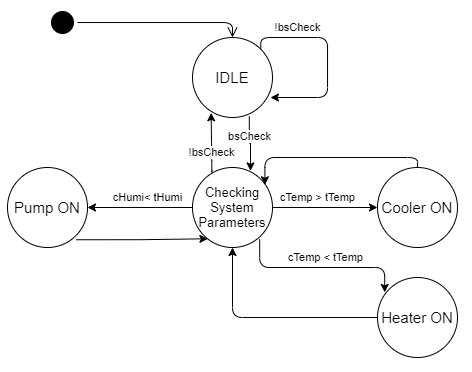

The diagram above was exported from draw.io. Its source (the exported page's mxGraphModel, read from the mxfile embedded in the PNG):
<mxGraphModel dx="599" dy="352" grid="1" gridSize="10" guides="1" tooltips="1" connect="1" arrows="1" fold="1" page="1" pageScale="1" pageWidth="1100" pageHeight="850" background="#ffffff" math="0" shadow="0">
  <root>
    <mxCell id="0" />
    <mxCell id="1" parent="0" />
    <mxCell id="382b91b5511bd0f7-1" value="" style="ellipse;html=1;shape=startState;fillColor=#000000;rounded=1;shadow=0;comic=0;labelBackgroundColor=none;fontFamily=Verdana;fontSize=12;fontColor=#000000;align=center;direction=south;" parent="1" vertex="1">
      <mxGeometry x="50" y="90" width="30" height="30" as="geometry" />
    </mxCell>
    <mxCell id="2a3bc250acf0617d-9" style="edgeStyle=orthogonalEdgeStyle;html=1;labelBackgroundColor=none;endArrow=open;endSize=8;fontFamily=Verdana;fontSize=12;align=left;entryX=0.5;entryY=0;entryDx=0;entryDy=0;" parent="1" source="382b91b5511bd0f7-1" target="SxQ20p9BGBs1VN1joYFE-1" edge="1">
      <mxGeometry relative="1" as="geometry">
        <mxPoint x="195" y="160" as="targetPoint" />
      </mxGeometry>
    </mxCell>
    <mxCell id="QuKiM0zekeNmFZVfnXMl-3" value="" style="edgeStyle=orthogonalEdgeStyle;rounded=1;orthogonalLoop=1;jettySize=auto;html=1;exitX=0.71;exitY=0.985;exitDx=0;exitDy=0;exitPerimeter=0;entryX=0.73;entryY=0.043;entryDx=0;entryDy=0;entryPerimeter=0;" edge="1" parent="1" source="SxQ20p9BGBs1VN1joYFE-1" target="QuKiM0zekeNmFZVfnXMl-2">
      <mxGeometry relative="1" as="geometry">
        <Array as="points">
          <mxPoint x="252" y="225" />
          <mxPoint x="253" y="225" />
          <mxPoint x="253" y="253" />
        </Array>
      </mxGeometry>
    </mxCell>
    <mxCell id="QuKiM0zekeNmFZVfnXMl-4" value="bsCheck" style="edgeLabel;html=1;align=center;verticalAlign=middle;resizable=0;points=[];" vertex="1" connectable="0" parent="QuKiM0zekeNmFZVfnXMl-3">
      <mxGeometry x="-0.28" relative="1" as="geometry">
        <mxPoint as="offset" />
      </mxGeometry>
    </mxCell>
    <mxCell id="SxQ20p9BGBs1VN1joYFE-1" value="&lt;font style=&quot;font-size: 15px&quot;&gt;IDLE&lt;br&gt;&lt;/font&gt;" style="ellipse;whiteSpace=wrap;html=1;" parent="1" vertex="1">
      <mxGeometry x="195" y="120" width="80" height="80" as="geometry" />
    </mxCell>
    <mxCell id="QuKiM0zekeNmFZVfnXMl-1" style="edgeStyle=orthogonalEdgeStyle;rounded=1;orthogonalLoop=1;jettySize=auto;html=1;exitX=1;exitY=0;exitDx=0;exitDy=0;" edge="1" parent="1" source="SxQ20p9BGBs1VN1joYFE-1">
      <mxGeometry relative="1" as="geometry">
        <mxPoint x="273" y="180" as="targetPoint" />
        <Array as="points">
          <mxPoint x="263" y="120" />
          <mxPoint x="330" y="120" />
          <mxPoint x="330" y="180" />
        </Array>
      </mxGeometry>
    </mxCell>
    <mxCell id="QuKiM0zekeNmFZVfnXMl-19" value="!bsCheck" style="edgeLabel;html=1;align=center;verticalAlign=middle;resizable=0;points=[];" vertex="1" connectable="0" parent="QuKiM0zekeNmFZVfnXMl-1">
      <mxGeometry x="-0.381" y="-2" relative="1" as="geometry">
        <mxPoint x="-12.25" y="-12" as="offset" />
      </mxGeometry>
    </mxCell>
    <mxCell id="QuKiM0zekeNmFZVfnXMl-6" style="edgeStyle=orthogonalEdgeStyle;rounded=1;orthogonalLoop=1;jettySize=auto;html=1;entryX=0;entryY=0.5;entryDx=0;entryDy=0;" edge="1" parent="1" source="QuKiM0zekeNmFZVfnXMl-2" target="QuKiM0zekeNmFZVfnXMl-5">
      <mxGeometry relative="1" as="geometry" />
    </mxCell>
    <mxCell id="QuKiM0zekeNmFZVfnXMl-7" value="cTemp &amp;gt; tTemp" style="edgeLabel;html=1;align=center;verticalAlign=middle;resizable=0;points=[];" vertex="1" connectable="0" parent="QuKiM0zekeNmFZVfnXMl-6">
      <mxGeometry x="0.2777" relative="1" as="geometry">
        <mxPoint x="-22.1" y="-10" as="offset" />
      </mxGeometry>
    </mxCell>
    <mxCell id="QuKiM0zekeNmFZVfnXMl-10" style="edgeStyle=orthogonalEdgeStyle;rounded=1;orthogonalLoop=1;jettySize=auto;html=1;entryX=0.09;entryY=0.186;entryDx=0;entryDy=0;entryPerimeter=0;exitX=0.84;exitY=0.895;exitDx=0;exitDy=0;exitPerimeter=0;" edge="1" parent="1" source="QuKiM0zekeNmFZVfnXMl-2" target="QuKiM0zekeNmFZVfnXMl-9">
      <mxGeometry relative="1" as="geometry">
        <Array as="points">
          <mxPoint x="262" y="350" />
          <mxPoint x="387" y="350" />
        </Array>
      </mxGeometry>
    </mxCell>
    <mxCell id="QuKiM0zekeNmFZVfnXMl-11" value="cTemp &amp;lt; tTemp" style="edgeLabel;html=1;align=center;verticalAlign=middle;resizable=0;points=[];" vertex="1" connectable="0" parent="QuKiM0zekeNmFZVfnXMl-10">
      <mxGeometry x="0.1247" y="1" relative="1" as="geometry">
        <mxPoint x="-6.030000000000001" y="-9" as="offset" />
      </mxGeometry>
    </mxCell>
    <mxCell id="QuKiM0zekeNmFZVfnXMl-14" value="" style="edgeStyle=orthogonalEdgeStyle;rounded=1;orthogonalLoop=1;jettySize=auto;html=1;" edge="1" parent="1" source="QuKiM0zekeNmFZVfnXMl-2" target="QuKiM0zekeNmFZVfnXMl-13">
      <mxGeometry relative="1" as="geometry" />
    </mxCell>
    <mxCell id="QuKiM0zekeNmFZVfnXMl-15" value="cHumi&amp;lt; tHumi" style="edgeLabel;html=1;align=center;verticalAlign=middle;resizable=0;points=[];" vertex="1" connectable="0" parent="QuKiM0zekeNmFZVfnXMl-14">
      <mxGeometry x="0.2546" y="-2" relative="1" as="geometry">
        <mxPoint x="20.71" y="-8" as="offset" />
      </mxGeometry>
    </mxCell>
    <mxCell id="QuKiM0zekeNmFZVfnXMl-17" style="edgeStyle=orthogonalEdgeStyle;rounded=1;orthogonalLoop=1;jettySize=auto;html=1;entryX=0.233;entryY=0.942;entryDx=0;entryDy=0;entryPerimeter=0;exitX=0.242;exitY=0.063;exitDx=0;exitDy=0;exitPerimeter=0;" edge="1" parent="1" source="QuKiM0zekeNmFZVfnXMl-2" target="SxQ20p9BGBs1VN1joYFE-1">
      <mxGeometry relative="1" as="geometry">
        <Array as="points">
          <mxPoint x="214" y="253" />
          <mxPoint x="214" y="253" />
          <mxPoint x="214" y="225" />
          <mxPoint x="214" y="225" />
        </Array>
      </mxGeometry>
    </mxCell>
    <mxCell id="QuKiM0zekeNmFZVfnXMl-18" value="!bsCheck" style="edgeLabel;html=1;align=center;verticalAlign=middle;resizable=0;points=[];" vertex="1" connectable="0" parent="QuKiM0zekeNmFZVfnXMl-17">
      <mxGeometry x="-0.3149" relative="1" as="geometry">
        <mxPoint as="offset" />
      </mxGeometry>
    </mxCell>
    <mxCell id="QuKiM0zekeNmFZVfnXMl-2" value="&lt;font style=&quot;font-size: 13px&quot;&gt;Checking System&lt;br&gt;Parameters&lt;br&gt;&lt;/font&gt;" style="ellipse;whiteSpace=wrap;html=1;" vertex="1" parent="1">
      <mxGeometry x="195" y="250" width="80" height="80" as="geometry" />
    </mxCell>
    <mxCell id="QuKiM0zekeNmFZVfnXMl-8" style="edgeStyle=orthogonalEdgeStyle;rounded=1;orthogonalLoop=1;jettySize=auto;html=1;entryX=0.905;entryY=0.216;entryDx=0;entryDy=0;entryPerimeter=0;" edge="1" parent="1" source="QuKiM0zekeNmFZVfnXMl-5" target="QuKiM0zekeNmFZVfnXMl-2">
      <mxGeometry relative="1" as="geometry">
        <Array as="points">
          <mxPoint x="420" y="240" />
          <mxPoint x="267" y="240" />
        </Array>
      </mxGeometry>
    </mxCell>
    <mxCell id="QuKiM0zekeNmFZVfnXMl-5" value="&lt;font style=&quot;font-size: 15px&quot;&gt;Cooler ON&lt;br&gt;&lt;/font&gt;" style="ellipse;whiteSpace=wrap;html=1;" vertex="1" parent="1">
      <mxGeometry x="380" y="250" width="80" height="80" as="geometry" />
    </mxCell>
    <mxCell id="QuKiM0zekeNmFZVfnXMl-12" style="edgeStyle=orthogonalEdgeStyle;rounded=1;orthogonalLoop=1;jettySize=auto;html=1;entryX=0.5;entryY=1;entryDx=0;entryDy=0;" edge="1" parent="1" source="QuKiM0zekeNmFZVfnXMl-9" target="QuKiM0zekeNmFZVfnXMl-2">
      <mxGeometry relative="1" as="geometry" />
    </mxCell>
    <mxCell id="QuKiM0zekeNmFZVfnXMl-9" value="&lt;font style=&quot;font-size: 15px&quot;&gt;Heater ON&lt;br&gt;&lt;/font&gt;" style="ellipse;whiteSpace=wrap;html=1;" vertex="1" parent="1">
      <mxGeometry x="380" y="360" width="80" height="80" as="geometry" />
    </mxCell>
    <mxCell id="QuKiM0zekeNmFZVfnXMl-16" style="edgeStyle=orthogonalEdgeStyle;rounded=1;orthogonalLoop=1;jettySize=auto;html=1;entryX=0.192;entryY=0.891;entryDx=0;entryDy=0;entryPerimeter=0;exitX=0.861;exitY=0.903;exitDx=0;exitDy=0;exitPerimeter=0;" edge="1" parent="1" source="QuKiM0zekeNmFZVfnXMl-13" target="QuKiM0zekeNmFZVfnXMl-2">
      <mxGeometry relative="1" as="geometry" />
    </mxCell>
    <mxCell id="QuKiM0zekeNmFZVfnXMl-13" value="&lt;font style=&quot;font-size: 15px&quot;&gt;Pump ON&lt;br&gt;&lt;/font&gt;" style="ellipse;whiteSpace=wrap;html=1;" vertex="1" parent="1">
      <mxGeometry x="10" y="250" width="80" height="80" as="geometry" />
    </mxCell>
  </root>
</mxGraphModel>